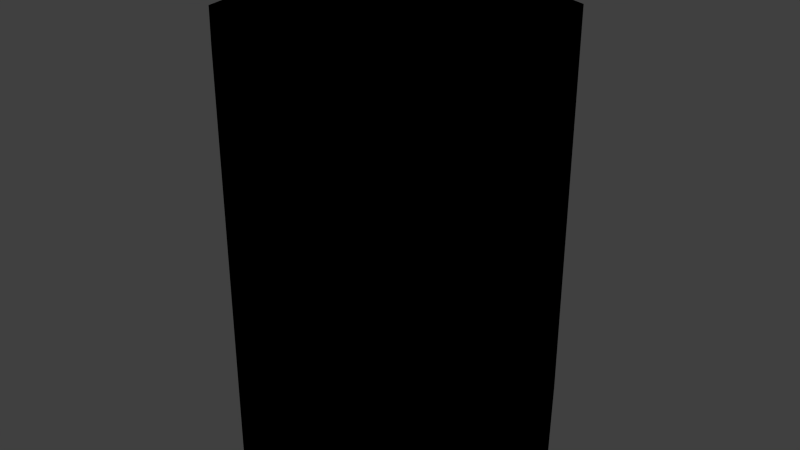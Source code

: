 # Source: food_canned_soup_6.blend  (saved by Blender 2.81.16; exported with 4.5.12 LTS)
import bpy
from mathutils import Matrix  # noqa: F401  (used for matrix-valued properties, if any)

bpy.ops.wm.read_factory_settings(use_empty=True)
scene = bpy.context.scene
scene.name = 'Scene'

# ---- collections
col_collection_1 = bpy.data.collections.new('Collection 1'); scene.collection.children.link(col_collection_1)

# ---- images (referenced by path relative to the original .blend; pixels are not part of the script)
import os
ASSET_DIR = os.environ.get("B2B_ASSET_DIR", "")  # directory of the original .blend (textures are referenced by path, not embedded)
HERE = os.path.dirname(os.path.abspath(__file__))  # packed textures are extracted next to this script under _unpacked/

def load_image(name, relpath, width, height, colorspace="sRGB"):
    """Load a texture the original file referenced (path relative to the .blend, or extracted next to this script)."""
    p = next((c for c in (os.path.join(HERE, relpath), os.path.join(ASSET_DIR, relpath)) if relpath and os.path.exists(c)), "")
    if p:
        img = bpy.data.images.load(p, check_existing=True)
        img.name = name
    else:  # same state as the original file: an image datablock whose file is absent (Cycles renders it pink)
        img = bpy.data.images.new(name, width, height)
        img.source = "FILE"
        img.filepath = "//" + (relpath or name)
    img.colorspace_settings.name = colorspace
    return img
img_food_canned_soup_4_png = load_image('food_canned_soup_4.png', 'Materials/food_canned_soup_4.png', 1024, 1024, 'sRGB')

# ---- materials (node trees are filled in below, after node groups)
mat_food_canned_soup_6 = bpy.data.materials.new('Food_Canned_Soup_6')
mat_food_canned_soup_6.alpha_threshold = 0.0
mat_food_canned_soup_6.use_transparent_shadow = False
mat_food_canned_soup_6.roughness = 0.5

# ---- material node trees
mat_food_canned_soup_6.use_nodes = True; mat_food_canned_soup_6.node_tree.nodes.clear()
_N = mat_food_canned_soup_6.node_tree.nodes; _L = mat_food_canned_soup_6.node_tree.links
n0 = _N.new('ShaderNodeOutputMaterial'); n0.name = 'Material Output'; n0.location = (300, 300)
n1 = _N.new('ShaderNodeTexImage'); n1.name = 'Image Texture'; n1.location = (-14, 343)
n1.image = img_food_canned_soup_4_png
n1.interpolation = 'Closest'
n0.is_active_output = True

# ---- world
world_world = bpy.data.worlds.new('World'); scene.world = world_world
world_world.color = (0.05088, 0.05088, 0.05088)
world_world.use_sun_shadow = False
world_world.sun_shadow_jitter_overblur = 0.0
world_world.cycles.sampling_method = 'MANUAL'
world_world.cycles.sample_map_resolution = 256

# ---- meshes
me_cylinder = bpy.data.meshes.new('Cylinder')
me_cylinder.from_pydata([(0.0, 0.05238, -0.0635), (0.0, 0.05238, 0.0635), (0.03316, 0.04012, -0.0635), (0.03316, 0.04012, 0.0635), (0.0508, 0.009096, -0.0635), (0.0508, 0.009096, 0.0635), (0.04467, -0.02619, -0.0635), (0.04467, -0.02619, 0.0635), (0.01764, -0.04922, -0.0635), (0.01764, -0.04922, 0.0635), (-0.01764, -0.04922, -0.0635), (-0.01764, -0.04922, 0.0635), (-0.04467, -0.02619, -0.0635), (-0.04467, -0.02619, 0.0635), (-0.0508, 0.009096, -0.0635), (-0.0508, 0.009096, 0.0635), (-0.03316, 0.04012, -0.0635), (-0.03316, 0.04012, 0.0635)], [], [(0, 1, 3, 2), (2, 3, 5, 4), (4, 5, 7, 6), (6, 7, 9, 8), (8, 9, 11, 10), (10, 11, 13, 12), (12, 13, 15, 14), (3, 1, 17, 15, 13, 11, 9, 7, 5), (16, 17, 1, 0), (14, 15, 17, 16), (0, 2, 4, 6, 8, 10, 12, 14, 16)])
_uv = me_cylinder.uv_layers.new(name='UVMap')
_uv.uv.foreach_set('vector', [0.8849, -0.0001416, 0.8849, 0.575, 0.7758, 0.575, 0.7758, -0.0001416, 0.7758, -0.0001416, 0.7758, 0.575, 0.6656, 0.575, 0.6656, -0.0001417, 0.6656, -0.0001417, 0.6656, 0.575, 0.555, 0.575, 0.555, -0.0001417, 0.555, -0.0001417, 0.555, 0.575, 0.4453, 0.575, 0.4453, -0.0001417, 0.4453, -0.0001417, 0.4453, 0.575, 0.3364, 0.575, 0.3364, -0.0001419, 0.3364, -0.0001419, 0.3364, 0.575, 0.2267, 0.575, 0.2267, -0.0001419, 0.2267, -0.0001419, 0.2267, 0.575, 0.1161, 0.575, 0.1161, -0.0001419, 0.6764, 0.9694, 0.8037, 0.9231, 0.8714, 0.8058, 0.8479, 0.6724, 0.7442, 0.5854, 0.6087, 0.5854, 0.505, 0.6724, 0.4814, 0.8058, 0.5492, 0.9231, 0.9941, -0.0001414, 0.9941, 0.575, 0.8849, 0.575, 0.8849, -0.0001416, 0.1161, -0.0001419, 0.1161, 0.575, 0.005898, 0.575, 0.005898, -0.0001419, 0.2195, 0.9761, 0.3473, 0.9296, 0.4153, 0.8118, 0.3916, 0.6779, 0.2875, 0.5905, 0.1515, 0.5905, 0.0473, 0.6779, 0.02369, 0.8118, 0.09168, 0.9296])
me_cylinder.materials.append(mat_food_canned_soup_6)
me_cylinder.use_remesh_preserve_volume = False
me_cylinder.use_remesh_preserve_attributes = False
me_cylinder.use_mirror_vertex_groups = False
me_cylinder.update()

# ---- objects
ob_food_canned_soup_6 = bpy.data.objects.new('Food_Canned_Soup_6', me_cylinder)

# ---- transforms, parenting, visibility, modifiers, constraints
ob_food_canned_soup_6.location = (0.0, 0.0, 0.0)
ob_food_canned_soup_6.lineart.crease_threshold = 0.0

# ---- collection membership
col_collection_1.objects.link(ob_food_canned_soup_6)

# ---- scene / render settings (as saved in the file)
scene.frame_start = 1; scene.frame_end = 250; scene.frame_set(1)
scene.render.engine = 'BLENDER_EEVEE_NEXT'
scene.render.resolution_percentage = 50
scene.render.dither_intensity = 0.0
scene.cycles.use_denoising = False
scene.cycles.samples = 10
scene.cycles.sampling_pattern = 'TABULATED_SOBOL'
scene.cycles.light_sampling_threshold = 0.0
scene.cycles.use_adaptive_sampling = False
scene.cycles.use_light_tree = False
scene.cycles.blur_glossy = 0.0
scene.cycles.pixel_filter_type = 'GAUSSIAN'
scene.cycles.sample_clamp_indirect = 0.0
scene.view_settings.view_transform = 'Standard'
bpy.context.view_layer.update()

# ---- added for rendering (the .blend has no active camera and no usable light): camera, sun
cam_auto = bpy.data.cameras.new('AutoCamera')
cam_auto.lens = 50.0
cam_auto.sensor_width = 36.0
cam_auto.clip_end = 1000.0
ob_auto_camera = bpy.data.objects.new('AutoCamera', cam_auto)
scene.collection.objects.link(ob_auto_camera)
ob_auto_camera.location = (0.185045, -0.220474, 0.148036)
ob_auto_camera.rotation_euler = (1.09748, -7.21219e-08, 0.694738)
scene.camera = ob_auto_camera
light_auto_sun = bpy.data.lights.new('AutoSun', 'SUN')
light_auto_sun.energy = 3.0
light_auto_sun.angle = 0.0523599
ob_auto_sun = bpy.data.objects.new('AutoSun', light_auto_sun)
scene.collection.objects.link(ob_auto_sun)
ob_auto_sun.rotation_euler = (0.872665, 0.174533, 0.523599)
bpy.context.view_layer.update()
